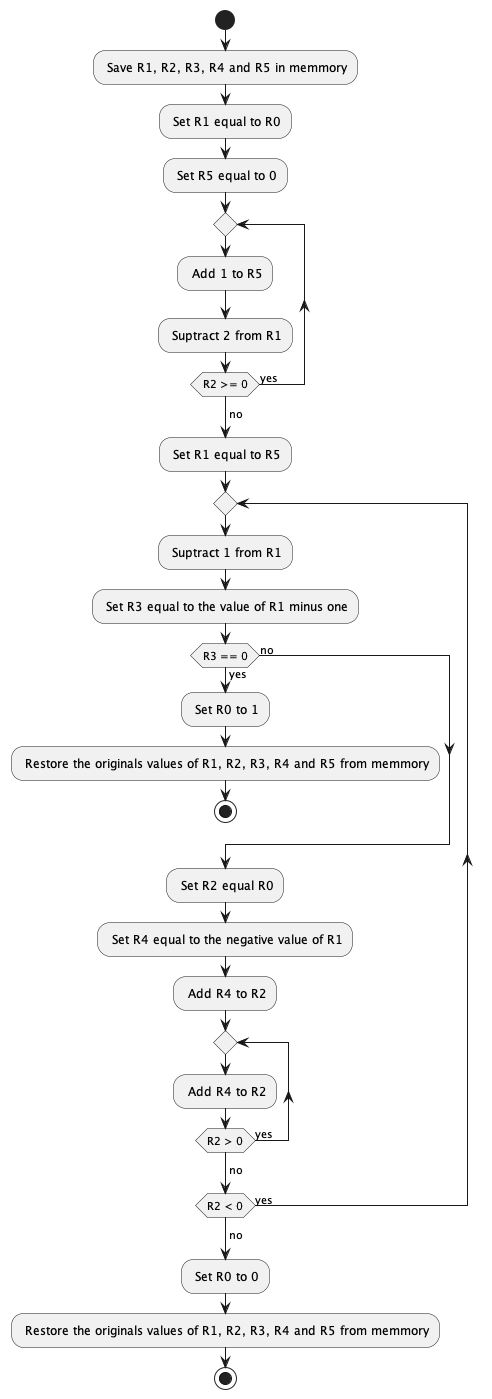

The diagram above was rendered by PlantUML. Its source (embedded in the PNG):
@startuml
start
: Save R1, R2, R3, R4 and R5 in memmory;
: Set R1 equal to R0;
: Set R5 equal to 0;
repeat
    : Add 1 to R5;
    : Suptract 2 from R1;
repeat while (R2 >= 0) is (yes)
->no;
: Set R1 equal to R5;
repeat
    : Suptract 1 from R1;
    : Set R3 equal to the value of R1 minus one;
    if(R3 == 0) then (yes)
        : Set R0 to 1;
        : Restore the originals values of R1, R2, R3, R4 and R5 from memmory;
        stop
    else (no)
    endif
    : Set R2 equal R0;
    : Set R4 equal to the negative value of R1;
    : Add R4 to R2;
    repeat
        : Add R4 to R2;
    repeat while (R2 > 0) is (yes)
    ->no;
repeat while (R2 < 0) is (yes)
->no;
: Set R0 to 0;
: Restore the originals values of R1, R2, R3, R4 and R5 from memmory;
stop
@enduml